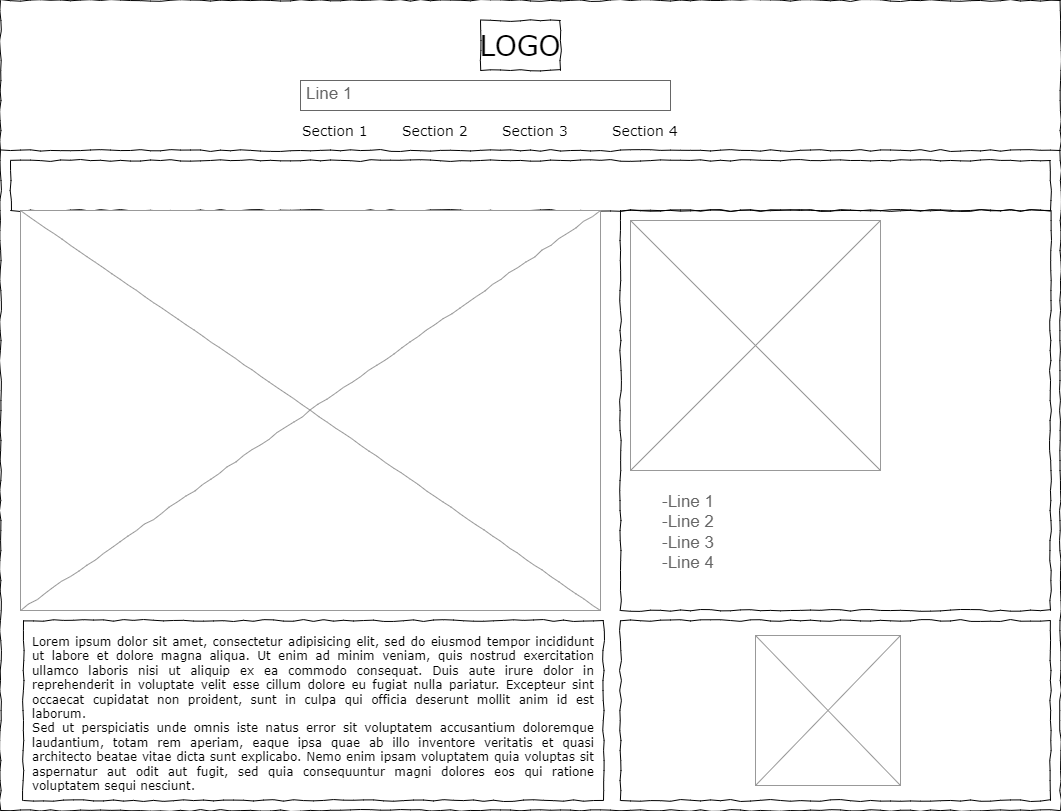

The diagram above was exported from draw.io. Its source (the exported page's mxGraphModel, read from the mxfile embedded in the PNG):
<mxGraphModel dx="1434" dy="707" grid="1" gridSize="10" guides="1" tooltips="1" connect="1" arrows="1" fold="1" page="1" pageScale="1" pageWidth="1100" pageHeight="850" background="none" math="0" shadow="0">
  <root>
    <mxCell id="0" />
    <mxCell id="1" parent="0" />
    <mxCell id="677b7b8949515195-1" value="" style="whiteSpace=wrap;html=1;rounded=0;shadow=0;labelBackgroundColor=none;strokeColor=#000000;strokeWidth=1;fillColor=none;fontFamily=Verdana;fontSize=12;fontColor=#000000;align=center;comic=1;" parent="1" vertex="1">
      <mxGeometry x="20" y="20" width="1060" height="810" as="geometry" />
    </mxCell>
    <mxCell id="677b7b8949515195-2" value="LOGO" style="whiteSpace=wrap;html=1;rounded=0;shadow=0;labelBackgroundColor=none;strokeWidth=1;fontFamily=Verdana;fontSize=28;align=center;comic=1;" parent="1" vertex="1">
      <mxGeometry x="500" y="40" width="80" height="50" as="geometry" />
    </mxCell>
    <mxCell id="677b7b8949515195-9" value="" style="line;strokeWidth=1;html=1;rounded=0;shadow=0;labelBackgroundColor=none;fillColor=none;fontFamily=Verdana;fontSize=14;fontColor=#000000;align=center;comic=1;" parent="1" vertex="1">
      <mxGeometry x="20" y="140" width="1060" height="60" as="geometry" />
    </mxCell>
    <mxCell id="677b7b8949515195-10" value="" style="whiteSpace=wrap;html=1;rounded=0;shadow=0;labelBackgroundColor=none;strokeWidth=1;fillColor=none;fontFamily=Verdana;fontSize=12;align=center;comic=1;" parent="1" vertex="1">
      <mxGeometry x="30" y="180" width="1040" height="50" as="geometry" />
    </mxCell>
    <mxCell id="677b7b8949515195-11" value="Section 1" style="text;html=1;points=[];align=left;verticalAlign=top;spacingTop=-4;fontSize=14;fontFamily=Verdana" parent="1" vertex="1">
      <mxGeometry x="320" y="140" width="60" height="20" as="geometry" />
    </mxCell>
    <mxCell id="677b7b8949515195-12" value="Section 2" style="text;html=1;points=[];align=left;verticalAlign=top;spacingTop=-4;fontSize=14;fontFamily=Verdana" parent="1" vertex="1">
      <mxGeometry x="420" y="140" width="60" height="20" as="geometry" />
    </mxCell>
    <mxCell id="677b7b8949515195-13" value="Section 3" style="text;html=1;points=[];align=left;verticalAlign=top;spacingTop=-4;fontSize=14;fontFamily=Verdana" parent="1" vertex="1">
      <mxGeometry x="520" y="140" width="60" height="20" as="geometry" />
    </mxCell>
    <mxCell id="677b7b8949515195-14" value="Section 4" style="text;html=1;points=[];align=left;verticalAlign=top;spacingTop=-4;fontSize=14;fontFamily=Verdana" parent="1" vertex="1">
      <mxGeometry x="630" y="140" width="60" height="20" as="geometry" />
    </mxCell>
    <mxCell id="677b7b8949515195-15" value="&lt;div style=&quot;text-align: justify&quot;&gt;&lt;span&gt;Lorem ipsum dolor sit amet, consectetur adipisicing elit, sed do eiusmod tempor incididunt ut labore et dolore magna aliqua. Ut enim ad minim veniam, quis nostrud exercitation ullamco laboris nisi ut aliquip ex ea commodo consequat. Duis aute irure dolor in reprehenderit in voluptate velit esse cillum dolore eu fugiat nulla pariatur. Excepteur sint occaecat cupidatat non proident, sunt in culpa qui officia deserunt mollit anim id est laborum.&lt;/span&gt;&lt;/div&gt;&lt;div style=&quot;text-align: justify&quot;&gt;&lt;span&gt;Sed ut perspiciatis unde omnis iste natus error sit voluptatem accusantium doloremque laudantium, totam rem aperiam, eaque ipsa quae ab illo inventore veritatis et quasi architecto beatae vitae dicta sunt explicabo. Nemo enim ipsam voluptatem quia voluptas sit aspernatur aut odit aut fugit, sed quia consequuntur magni dolores eos qui ratione voluptatem sequi nesciunt.&amp;nbsp;&lt;/span&gt;&lt;/div&gt;" style="whiteSpace=wrap;html=1;rounded=0;shadow=0;labelBackgroundColor=none;strokeWidth=1;fillColor=none;fontFamily=Verdana;fontSize=12;align=center;verticalAlign=top;spacing=10;comic=1;" parent="1" vertex="1">
      <mxGeometry x="43" y="640" width="580" height="180" as="geometry" />
    </mxCell>
    <mxCell id="677b7b8949515195-16" value="" style="verticalLabelPosition=bottom;shadow=0;dashed=0;align=center;html=1;verticalAlign=top;strokeWidth=1;shape=mxgraph.mockup.graphics.simpleIcon;strokeColor=#999999;rounded=0;labelBackgroundColor=none;fontFamily=Verdana;fontSize=14;fontColor=#000000;comic=1;" parent="1" vertex="1">
      <mxGeometry x="40" y="230" width="580" height="400" as="geometry" />
    </mxCell>
    <mxCell id="677b7b8949515195-25" value="" style="whiteSpace=wrap;html=1;rounded=0;shadow=0;labelBackgroundColor=none;strokeWidth=1;fillColor=none;fontFamily=Verdana;fontSize=12;align=center;comic=1;" parent="1" vertex="1">
      <mxGeometry x="640" y="230" width="430" height="400" as="geometry" />
    </mxCell>
    <mxCell id="677b7b8949515195-26" value="" style="whiteSpace=wrap;html=1;rounded=0;shadow=0;labelBackgroundColor=none;strokeWidth=1;fillColor=none;fontFamily=Verdana;fontSize=12;align=center;comic=1;" parent="1" vertex="1">
      <mxGeometry x="640" y="640" width="430" height="180" as="geometry" />
    </mxCell>
    <mxCell id="gbqcY3WgKvwB6K7oBCzJ-1" value="" style="verticalLabelPosition=bottom;shadow=0;dashed=0;align=center;html=1;verticalAlign=top;strokeWidth=1;shape=mxgraph.mockup.graphics.simpleIcon;strokeColor=#999999;" vertex="1" parent="1">
      <mxGeometry x="650" y="240" width="250" height="250" as="geometry" />
    </mxCell>
    <mxCell id="gbqcY3WgKvwB6K7oBCzJ-2" value="-Line 1&#10;-Line 2&#10;-Line 3&#10;-Line 4" style="strokeWidth=1;shadow=0;dashed=0;align=center;html=1;shape=mxgraph.mockup.text.bulletedList;textColor=#666666;mainText=,,,,;textSize=17;bulletStyle=none;strokeColor=none;fillColor=none;align=left;verticalAlign=top;fontSize=17;fontColor=#666666;" vertex="1" parent="1">
      <mxGeometry x="680" y="505" width="150" height="135" as="geometry" />
    </mxCell>
    <mxCell id="gbqcY3WgKvwB6K7oBCzJ-3" value="" style="verticalLabelPosition=bottom;shadow=0;dashed=0;align=center;html=1;verticalAlign=top;strokeWidth=1;shape=mxgraph.mockup.graphics.simpleIcon;strokeColor=#999999;" vertex="1" parent="1">
      <mxGeometry x="775" y="655" width="145" height="150" as="geometry" />
    </mxCell>
    <mxCell id="gbqcY3WgKvwB6K7oBCzJ-5" value="Line 1" style="strokeWidth=1;shadow=0;dashed=0;align=center;html=1;shape=mxgraph.mockup.text.textBox;fontColor=#666666;align=left;fontSize=17;spacingLeft=4;spacingTop=-3;whiteSpace=wrap;strokeColor=#666666;mainText=" vertex="1" parent="1">
      <mxGeometry x="320" y="100" width="370" height="30" as="geometry" />
    </mxCell>
  </root>
</mxGraphModel>